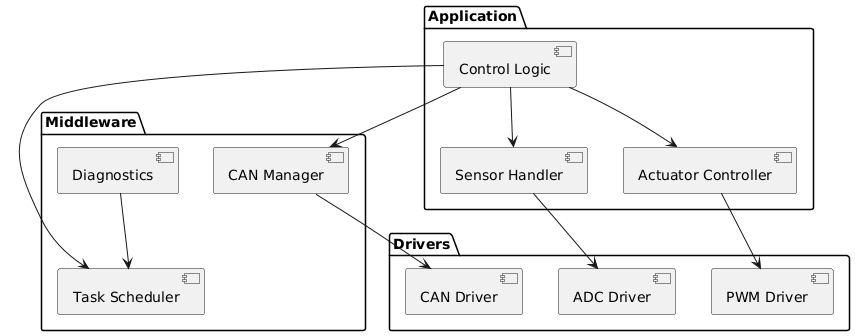

The diagram above was rendered by PlantUML. Its source (embedded in the PNG):
@startuml
package "Application" {
component [Control Logic] as ctrl
component [Sensor Handler] as sensor
component [Actuator Controller] as actuator
}

package "Middleware" {
component [CAN Manager] as can_mgr
component [Task Scheduler] as sched
component [Diagnostics] as diag
}

package "Drivers" {
component [CAN Driver] as can_drv
component [ADC Driver] as adc_drv
component [PWM Driver] as pwm_drv
}

ctrl --> can_mgr
ctrl --> sensor
ctrl --> actuator
sensor --> adc_drv
actuator --> pwm_drv
can_mgr --> can_drv
ctrl --> sched
diag --> sched
@enduml